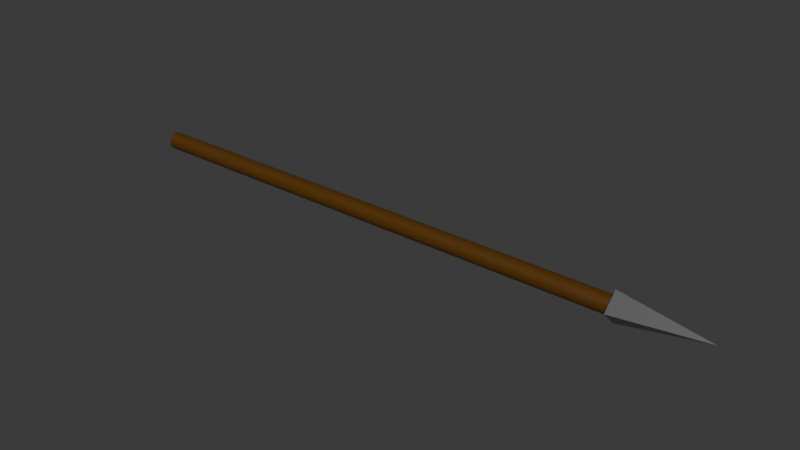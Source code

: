 # Source: spear.blend  (saved by Blender 4.2.66; exported with 4.5.12 LTS)
import bpy
from mathutils import Matrix  # noqa: F401  (used for matrix-valued properties, if any)

bpy.ops.wm.read_factory_settings(use_empty=True)
scene = bpy.context.scene
scene.name = 'Scene'

# ---- collections
col_collection = bpy.data.collections.new('Collection'); scene.collection.children.link(col_collection)

# ---- materials (node trees are filled in below, after node groups)
mat_wood = bpy.data.materials.new('Wood')
mat_metal = bpy.data.materials.new('Metal')

# ---- material node trees
mat_wood.use_nodes = True; mat_wood.node_tree.nodes.clear()
_N = mat_wood.node_tree.nodes; _L = mat_wood.node_tree.links
n0 = _N.new('ShaderNodeBsdfPrincipled'); n0.name = 'Principled BSDF'; n0.location = (10, 300)
n0.inputs[0].default_value = (0.09426, 0.03673, 0.0, 1.0)
n1 = _N.new('ShaderNodeOutputMaterial'); n1.name = 'Material Output'; n1.location = (300, 300)
_L.new(n0.outputs[0], n1.inputs[0])
n1.is_active_output = True
mat_metal.use_nodes = True; mat_metal.node_tree.nodes.clear()
_N = mat_metal.node_tree.nodes; _L = mat_metal.node_tree.links
n0 = _N.new('ShaderNodeBsdfPrincipled'); n0.name = 'Principled BSDF'; n0.location = (10, 300)
n0.inputs[0].default_value = (0.2757, 0.2757, 0.2757, 1.0)
n0.inputs[1].default_value = 0.7
n0.inputs[2].default_value = 0.3
n1 = _N.new('ShaderNodeOutputMaterial'); n1.name = 'Material Output'; n1.location = (300, 300)
_L.new(n0.outputs[0], n1.inputs[0])
n1.is_active_output = True

# ---- world
world_world = bpy.data.worlds.new('World'); scene.world = world_world
world_world.use_nodes = True; world_world.node_tree.nodes.clear()
_N = world_world.node_tree.nodes; _L = world_world.node_tree.links
n0 = _N.new('ShaderNodeOutputWorld'); n0.name = 'World Output'; n0.location = (300, 300)
n1 = _N.new('ShaderNodeBackground'); n1.name = 'Background'; n1.location = (10, 300)
n1.inputs[0].default_value = (0.05088, 0.05088, 0.05088, 1.0)
_L.new(n1.outputs[0], n0.inputs[0])
n0.is_active_output = True
world_world.color = (0.05088, 0.05088, 0.05088)
world_world.sun_shadow_jitter_overblur = 0.0

# ---- meshes
me_cylinder = bpy.data.meshes.new('Cylinder')
me_cylinder.from_pydata([(0.0, 1.0, -1.0), (0.0, 1.0, 1.0), (0.1951, 0.9808, -1.0), (0.1951, 0.9808, 1.0), (0.3827, 0.9239, -1.0), (0.3827, 0.9239, 1.0), (0.5556, 0.8315, -1.0), (0.5556, 0.8315, 1.0), (0.7071, 0.7071, -1.0), (0.7071, 0.7071, 1.0), (0.8315, 0.5556, -1.0), (0.8315, 0.5556, 1.0), (0.9239, 0.3827, -1.0), (0.9239, 0.3827, 1.0), (0.9808, 0.1951, -1.0), (0.9808, 0.1951, 1.0), (1.0, 0.0, -1.0), (1.0, 0.0, 1.0), (0.9808, -0.1951, -1.0), (0.9808, -0.1951, 1.0), (0.9239, -0.3827, -1.0), (0.9239, -0.3827, 1.0), (0.8315, -0.5556, -1.0), (0.8315, -0.5556, 1.0), (0.7071, -0.7071, -1.0), (0.7071, -0.7071, 1.0), (0.5556, -0.8315, -1.0), (0.5556, -0.8315, 1.0), (0.3827, -0.9239, -1.0), (0.3827, -0.9239, 1.0), (0.1951, -0.9808, -1.0), (0.1951, -0.9808, 1.0), (0.0, -1.0, -1.0), (0.0, -1.0, 1.0), (-0.1951, -0.9808, -1.0), (-0.1951, -0.9808, 1.0), (-0.3827, -0.9239, -1.0), (-0.3827, -0.9239, 1.0), (-0.5556, -0.8315, -1.0), (-0.5556, -0.8315, 1.0), (-0.7071, -0.7071, -1.0), (-0.7071, -0.7071, 1.0), (-0.8315, -0.5556, -1.0), (-0.8315, -0.5556, 1.0), (-0.9239, -0.3827, -1.0), (-0.9239, -0.3827, 1.0), (-0.9808, -0.1951, -1.0), (-0.9808, -0.1951, 1.0), (-1.0, 0.0, -1.0), (-1.0, 0.0, 1.0), (-0.9808, 0.1951, -1.0), (-0.9808, 0.1951, 1.0), (-0.9239, 0.3827, -1.0), (-0.9239, 0.3827, 1.0), (-0.8315, 0.5556, -1.0), (-0.8315, 0.5556, 1.0), (-0.7071, 0.7071, -1.0), (-0.7071, 0.7071, 1.0), (-0.5556, 0.8315, -1.0), (-0.5556, 0.8315, 1.0), (-0.3827, 0.9239, -1.0), (-0.3827, 0.9239, 1.0), (-0.1951, 0.9808, -1.0), (-0.1951, 0.9808, 1.0)], [], [(0, 1, 3, 2), (2, 3, 5, 4), (4, 5, 7, 6), (6, 7, 9, 8), (8, 9, 11, 10), (10, 11, 13, 12), (12, 13, 15, 14), (14, 15, 17, 16), (16, 17, 19, 18), (18, 19, 21, 20), (20, 21, 23, 22), (22, 23, 25, 24), (24, 25, 27, 26), (26, 27, 29, 28), (28, 29, 31, 30), (30, 31, 33, 32), (32, 33, 35, 34), (34, 35, 37, 36), (36, 37, 39, 38), (38, 39, 41, 40), (40, 41, 43, 42), (42, 43, 45, 44), (44, 45, 47, 46), (46, 47, 49, 48), (48, 49, 51, 50), (50, 51, 53, 52), (52, 53, 55, 54), (54, 55, 57, 56), (56, 57, 59, 58), (58, 59, 61, 60), (3, 1, 63, 61, 59, 57, 55, 53, 51, 49, 47, 45, 43, 41, 39, 37, 35, 33, 31, 29, 27, 25, 23, 21, 19, 17, 15, 13, 11, 9, 7, 5), (60, 61, 63, 62), (62, 63, 1, 0), (0, 2, 4, 6, 8, 10, 12, 14, 16, 18, 20, 22, 24, 26, 28, 30, 32, 34, 36, 38, 40, 42, 44, 46, 48, 50, 52, 54, 56, 58, 60, 62)])
_uv = me_cylinder.uv_layers.new(name='UVMap')
_uv.uv.foreach_set('vector', [1.0, 0.5, 1.0, 1.0, 0.9688, 1.0, 0.9688, 0.5, 0.9688, 0.5, 0.9688, 1.0, 0.9375, 1.0, 0.9375, 0.5, 0.9375, 0.5, 0.9375, 1.0, 0.9062, 1.0, 0.9062, 0.5, 0.9062, 0.5, 0.9062, 1.0, 0.875, 1.0, 0.875, 0.5, 0.875, 0.5, 0.875, 1.0, 0.8438, 1.0, 0.8438, 0.5, 0.8438, 0.5, 0.8438, 1.0, 0.8125, 1.0, 0.8125, 0.5, 0.8125, 0.5, 0.8125, 1.0, 0.7812, 1.0, 0.7812, 0.5, 0.7812, 0.5, 0.7812, 1.0, 0.75, 1.0, 0.75, 0.5, 0.75, 0.5, 0.75, 1.0, 0.7188, 1.0, 0.7188, 0.5, 0.7188, 0.5, 0.7188, 1.0, 0.6875, 1.0, 0.6875, 0.5, 0.6875, 0.5, 0.6875, 1.0, 0.6562, 1.0, 0.6562, 0.5, 0.6562, 0.5, 0.6562, 1.0, 0.625, 1.0, 0.625, 0.5, 0.625, 0.5, 0.625, 1.0, 0.5938, 1.0, 0.5938, 0.5, 0.5938, 0.5, 0.5938, 1.0, 0.5625, 1.0, 0.5625, 0.5, 0.5625, 0.5, 0.5625, 1.0, 0.5312, 1.0, 0.5312, 0.5, 0.5312, 0.5, 0.5312, 1.0, 0.5, 1.0, 0.5, 0.5, 0.5, 0.5, 0.5, 1.0, 0.4688, 1.0, 0.4688, 0.5, 0.4688, 0.5, 0.4688, 1.0, 0.4375, 1.0, 0.4375, 0.5, 0.4375, 0.5, 0.4375, 1.0, 0.4062, 1.0, 0.4062, 0.5, 0.4062, 0.5, 0.4062, 1.0, 0.375, 1.0, 0.375, 0.5, 0.375, 0.5, 0.375, 1.0, 0.3438, 1.0, 0.3438, 0.5, 0.3438, 0.5, 0.3438, 1.0, 0.3125, 1.0, 0.3125, 0.5, 0.3125, 0.5, 0.3125, 1.0, 0.2812, 1.0, 0.2812, 0.5, 0.2812, 0.5, 0.2812, 1.0, 0.25, 1.0, 0.25, 0.5, 0.25, 0.5, 0.25, 1.0, 0.2188, 1.0, 0.2188, 0.5, 0.2188, 0.5, 0.2188, 1.0, 0.1875, 1.0, 0.1875, 0.5, 0.1875, 0.5, 0.1875, 1.0, 0.1562, 1.0, 0.1562, 0.5, 0.1562, 0.5, 0.1562, 1.0, 0.125, 1.0, 0.125, 0.5, 0.125, 0.5, 0.125, 1.0, 0.09375, 1.0, 0.09375, 0.5, 0.09375, 0.5, 0.09375, 1.0, 0.0625, 1.0, 0.0625, 0.5, 0.2968, 0.4854, 0.25, 0.49, 0.2032, 0.4854, 0.1582, 0.4717, 0.1167, 0.4496, 0.08029, 0.4197, 0.05045, 0.3833, 0.02827, 0.3418, 0.01461, 0.2968, 0.01, 0.25, 0.01461, 0.2032, 0.02827, 0.1582, 0.05045, 0.1167, 0.08029, 0.08029, 0.1167, 0.05045, 0.1582, 0.02827, 0.2032, 0.01461, 0.25, 0.01, 0.2968, 0.01461, 0.3418, 0.02827, 0.3833, 0.05045, 0.4197, 0.08029, 0.4496, 0.1167, 0.4717, 0.1582, 0.4854, 0.2032, 0.49, 0.25, 0.4854, 0.2968, 0.4717, 0.3418, 0.4496, 0.3833, 0.4197, 0.4197, 0.3833, 0.4496, 0.3418, 0.4717, 0.0625, 0.5, 0.0625, 1.0, 0.03125, 1.0, 0.03125, 0.5, 0.03125, 0.5, 0.03125, 1.0, 0.0, 1.0, 0.0, 0.5, 0.75, 0.49, 0.7968, 0.4854, 0.8418, 0.4717, 0.8833, 0.4496, 0.9197, 0.4197, 0.9496, 0.3833, 0.9717, 0.3418, 0.9854, 0.2968, 0.99, 0.25, 0.9854, 0.2032, 0.9717, 0.1582, 0.9496, 0.1167, 0.9197, 0.08029, 0.8833, 0.05045, 0.8418, 0.02827, 0.7968, 0.01461, 0.75, 0.01, 0.7032, 0.01461, 0.6582, 0.02827, 0.6167, 0.05045, 0.5803, 0.08029, 0.5504, 0.1167, 0.5283, 0.1582, 0.5146, 0.2032, 0.51, 0.25, 0.5146, 0.2968, 0.5283, 0.3418, 0.5504, 0.3833, 0.5803, 0.4197, 0.6167, 0.4496, 0.6582, 0.4717, 0.7032, 0.4854])
me_cylinder.materials.append(mat_wood)
me_cylinder.update()
me_cube = bpy.data.meshes.new('Cube')
me_cube.from_pydata([(-1.0, -1.0, -1.0), (0.0, 0.0, 1.0), (-1.0, 1.0, -1.0), (1.0, -1.0, -1.0), (1.0, 1.0, -1.0)], [], [(0, 1, 2), (2, 1, 4), (4, 1, 3), (3, 1, 0), (2, 4, 3, 0)])
_uv = me_cube.uv_layers.new(name='UVMap')
_uv.uv.foreach_set('vector', [0.375, 0.0, 0.625, 0.25, 0.375, 0.25, 0.375, 0.25, 0.625, 0.5, 0.375, 0.5, 0.375, 0.5, 0.625, 0.75, 0.375, 0.75, 0.375, 0.75, 0.625, 1.0, 0.375, 1.0, 0.125, 0.5, 0.375, 0.5, 0.375, 0.75, 0.125, 0.75])
me_cube.materials.append(mat_metal)
me_cube.update()

# ---- objects
ob_spearshaft = bpy.data.objects.new('SpearShaft', me_cylinder)
ob_spearpoint = bpy.data.objects.new('SpearPoint', me_cube)

# ---- transforms, parenting, visibility, modifiers, constraints
ob_spearshaft.location = (0.0, 0.0, 0.0)
ob_spearshaft.rotation_euler = (1.571, 1.571, 1.571)
ob_spearshaft.scale = (0.06667, 0.06667, 2.0)
ob_spearshaft.color = (0.09648, 0.02297, 0.01191, 1.0)
ob_spearshaft.display_type = 'SOLID'
ob_spearshaft.display_bounds_type = 'CYLINDER'
ob_spearpoint.location = (2.331, 0.0, 0.0)
ob_spearpoint.rotation_euler = (1.571, 2.356, 1.571)
ob_spearpoint.scale = (0.08333, 0.08333, 0.3333)

# ---- collection membership
col_collection.objects.link(ob_spearshaft)
col_collection.objects.link(ob_spearpoint)

# ---- scene / render settings (as saved in the file)
scene.frame_start = 1; scene.frame_end = 250; scene.frame_set(1)
scene.render.engine = 'BLENDER_EEVEE_NEXT'
bpy.context.view_layer.update()

# ---- added for rendering (the .blend has no active camera and no usable light): camera, sun
cam_auto = bpy.data.cameras.new('AutoCamera')
cam_auto.lens = 50.0
cam_auto.sensor_width = 36.0
cam_auto.clip_end = 1000.0
ob_auto_camera = bpy.data.objects.new('AutoCamera', cam_auto)
scene.collection.objects.link(ob_auto_camera)
ob_auto_camera.location = (4.65919, -5.19223, 3.46149)
ob_auto_camera.rotation_euler = (1.09748, -7.21219e-08, 0.694738)
scene.camera = ob_auto_camera
light_auto_sun = bpy.data.lights.new('AutoSun', 'SUN')
light_auto_sun.energy = 3.0
light_auto_sun.angle = 0.0523599
ob_auto_sun = bpy.data.objects.new('AutoSun', light_auto_sun)
scene.collection.objects.link(ob_auto_sun)
ob_auto_sun.rotation_euler = (0.872665, 0.174533, 0.523599)
bpy.context.view_layer.update()
